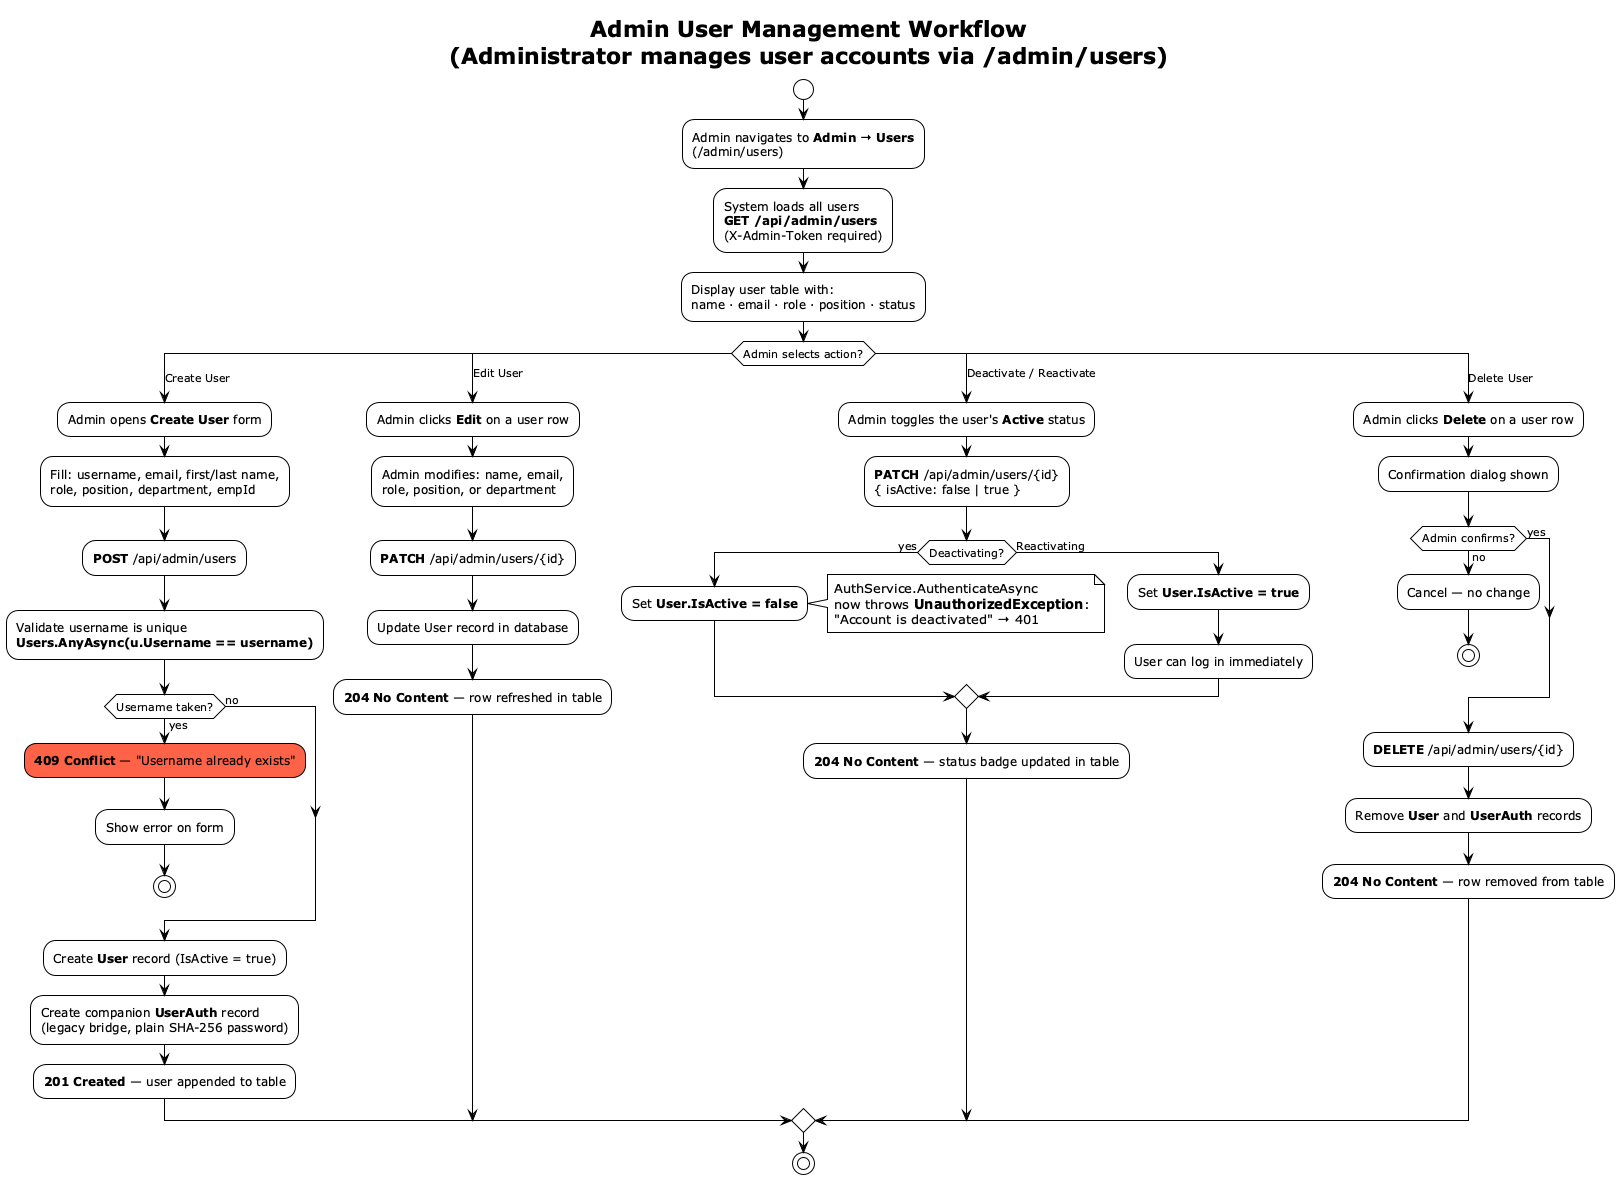

The diagram above was rendered by PlantUML. Its source (embedded in the PNG):
@startuml Activity — Admin User Management
!theme plain
title Admin User Management Workflow\n(Administrator manages user accounts via /admin/users)

start

:Admin navigates to **Admin → Users**\n(/admin/users);

:System loads all users\n**GET /api/admin/users**\n(X‑Admin‑Token required);

:Display user table with:\nname · email · role · position · status;

switch (Admin selects action?)

case (Create User)
  :Admin opens **Create User** form;
  :Fill: username, email, first/last name,\nrole, position, department, empId;
  :**POST** /api/admin/users;
  :Validate username is unique\n**Users.AnyAsync(u.Username == username)**;
  if (Username taken?) then (yes)
    #tomato:**409 Conflict** — "Username already exists";
    :Show error on form;
    stop
  else (no)
  endif
  :Create **User** record (IsActive = true);
  :Create companion **UserAuth** record\n(legacy bridge, plain SHA‑256 password);
  :**201 Created** — user appended to table;

case (Edit User)
  :Admin clicks **Edit** on a user row;
  :Admin modifies: name, email,\nrole, position, or department;
  :**PATCH** /api/admin/users/{id};
  :Update User record in database;
  :**204 No Content** — row refreshed in table;

case (Deactivate / Reactivate)
  :Admin toggles the user's **Active** status;
  :**PATCH** /api/admin/users/{id}\n{ isActive: false | true };
  if (Deactivating?) then (yes)
    :Set **User.IsActive = false**;
    note right
      AuthService.AuthenticateAsync
      now throws **UnauthorizedException**:
      "Account is deactivated" → 401
    end note
  else (Reactivating)
    :Set **User.IsActive = true**;
    :User can log in immediately;
  endif
  :**204 No Content** — status badge updated in table;

case (Delete User)
  :Admin clicks **Delete** on a user row;
  :Confirmation dialog shown;
  if (Admin confirms?) then (no)
    :Cancel — no change;
    stop
  else (yes)
  endif
  :**DELETE** /api/admin/users/{id};
  :Remove **User** and **UserAuth** records;
  :**204 No Content** — row removed from table;

endswitch

stop

@enduml